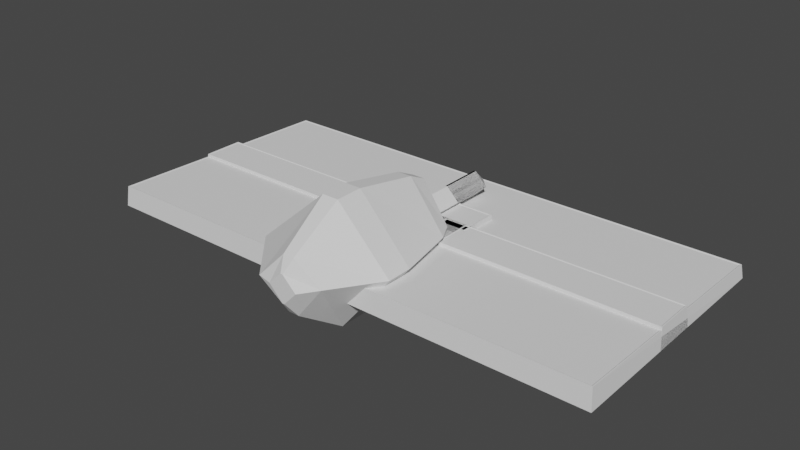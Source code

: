 # Source: keyboard-key.blend  (saved by Blender 2.93.21; exported with 4.5.12 LTS)
import bpy
from mathutils import Matrix  # noqa: F401  (used for matrix-valued properties, if any)

bpy.ops.wm.read_factory_settings(use_empty=True)
scene = bpy.context.scene
scene.name = 'Scene'

# ---- collections
col_collection = bpy.data.collections.new('Collection'); scene.collection.children.link(col_collection)

# ---- world
world_world = bpy.data.worlds.new('World'); scene.world = world_world
world_world.use_nodes = True; world_world.node_tree.nodes.clear()
_N = world_world.node_tree.nodes; _L = world_world.node_tree.links
n0 = _N.new('ShaderNodeOutputWorld'); n0.name = 'World Output'; n0.location = (300, 300)
n1 = _N.new('ShaderNodeBackground'); n1.name = 'Background'; n1.location = (10, 300)
n1.inputs[0].default_value = (0.05088, 0.05088, 0.05088, 1.0)
_L.new(n1.outputs[0], n0.inputs[0])
n0.is_active_output = True
world_world.color = (0.05088, 0.05088, 0.05088)
world_world.use_sun_shadow = False
world_world.sun_shadow_jitter_overblur = 0.0

# ---- meshes
me_cube_001 = bpy.data.meshes.new('Cube.001')
me_cube_001.from_pydata([(-0.1745, -0.1745, -0.09759), (-0.1602, -0.1602, 0.06043), (-0.1745, 0.1745, -0.09759), (-0.1602, 0.1602, 0.06043), (0.1745, -0.1745, -0.09759), (0.1602, -0.1602, 0.06043), (0.1745, 0.1745, -0.09759), (0.1602, 0.1602, 0.06043), (-0.1534, -0.1534, 0.06043), (-0.1534, 0.1534, 0.06043), (0.1534, 0.1534, 0.06043), (0.1534, -0.1534, 0.06043), (-0.1475, -0.1475, 0.05663), (-0.1475, 0.1475, 0.05663), (0.1475, 0.1475, 0.05663), (0.1475, -0.1475, 0.05663), (-0.1574, 0.1574, -0.09759), (-0.1574, -0.1574, -0.09759), (0.1574, 0.1574, -0.09759), (0.1574, -0.1574, -0.09759), (-0.1505, 0.1505, 0.01768), (-0.1505, -0.1505, 0.01768), (0.1505, 0.1505, 0.01768), (0.1505, -0.1505, 0.01768)], [], [(0, 1, 3, 2), (2, 3, 7, 6), (6, 7, 5, 4), (4, 5, 1, 0), (4, 0, 17, 19), (3, 1, 8, 9), (10, 9, 13, 14), (1, 5, 11, 8), (7, 3, 9, 10), (5, 7, 10, 11), (14, 13, 12, 15), (11, 10, 14, 15), (9, 8, 12, 13), (8, 11, 15, 12), (18, 19, 23, 22), (2, 6, 18, 16), (0, 2, 16, 17), (6, 4, 19, 18), (20, 22, 23, 21), (17, 16, 20, 21), (19, 17, 21, 23), (16, 18, 22, 20)])
_uv = me_cube_001.uv_layers.new(name='UVMap')
_uv.uv.foreach_set('vector', [0.5166, 0.3065, 0.6777, 0.3211, 0.6777, 0.6473, 0.5166, 0.6619, 0.8389, 0.3065, 1.0, 0.3211, 1.0, 0.6473, 0.8389, 0.6619, 0.6777, 0.3065, 0.8389, 0.3211, 0.8389, 0.6473, 0.6777, 0.6619, 0.3555, 0.3065, 0.5166, 0.3211, 0.5166, 0.6473, 0.3555, 0.6619, 0.3555, 1.49e-08, 0.3555, 0.3555, 0.338, 0.338, 0.338, 0.01747, 0.3263, 0.3555, 0.3263, 0.6818, 0.3193, 0.6748, 0.3193, 0.3625, 0.006974, 0.3625, 0.3193, 0.3625, 0.3133, 0.3685, 0.01298, 0.3685, 0.3263, 0.6818, 0.0, 0.6818, 0.006974, 0.6748, 0.3193, 0.6748, 2.98e-08, 0.3555, 0.3263, 0.3555, 0.3193, 0.3625, 0.006974, 0.3625, 0.0, 0.6818, 2.98e-08, 0.3555, 0.006974, 0.3625, 0.006974, 0.6748, 0.01298, 0.3685, 0.3133, 0.3685, 0.3133, 0.6688, 0.01298, 0.6688, 0.006974, 0.6748, 0.006974, 0.3625, 0.01298, 0.3685, 0.01298, 0.6688, 0.3193, 0.3625, 0.3193, 0.6748, 0.3133, 0.6688, 0.3133, 0.3685, 0.3193, 0.6748, 0.006974, 0.6748, 0.01298, 0.6688, 0.3133, 0.6688, 0.7073, 0.9825, 0.7073, 0.6619, 0.8246, 0.669, 0.8246, 0.9754, 0.0, 0.3555, 1.49e-08, 0.0, 0.01747, 0.01747, 0.01747, 0.338, 0.3555, 0.3555, 0.0, 0.3555, 0.01747, 0.338, 0.338, 0.338, 1.49e-08, 0.0, 0.3555, 1.49e-08, 0.338, 0.01747, 0.01747, 0.01747, 0.3555, 0.0, 0.6619, 2.98e-08, 0.6619, 0.3065, 0.3555, 0.3065, 0.3555, 0.9825, 0.3555, 0.6619, 0.4727, 0.669, 0.4727, 0.9754, 0.4727, 0.9825, 0.4727, 0.6619, 0.59, 0.669, 0.59, 0.9754, 0.59, 0.9825, 0.59, 0.6619, 0.7073, 0.669, 0.7073, 0.9754])
me_cube_001.use_remesh_fix_poles = True
me_cube_001.use_remesh_preserve_attributes = False
me_cube_001.update()
me_cube_004 = bpy.data.meshes.new('Cube.004')
me_cube_004.from_pydata([(-0.3745, -0.4211, -0.09759), (-0.3602, -0.4042, 0.06043), (-0.3745, 0.4211, -0.09759), (-0.3602, 0.4042, 0.06043), (0.3745, 0.4211, -0.09759), (0.3602, 0.4042, 0.06043), (-0.3534, -0.3962, 0.06043), (-0.3534, 0.3962, 0.06043), (0.3534, 0.3962, 0.06043), (-0.3475, -0.3892, 0.05663), (-0.3475, 0.3892, 0.05663), (0.3475, 0.3892, 0.05663), (-0.3574, 0.4009, -0.09759), (-0.3574, -0.4009, -0.09759), (0.3574, 0.4009, -0.09759), (-0.3505, 0.3928, 0.01768), (-0.3505, -0.3928, 0.01768), (0.3505, 0.3928, 0.01768), (0.3602, 0.09307, 0.06043), (0.3745, 0.07938, -0.09759), (0.04109, -0.4042, 0.06043), (0.05478, -0.4211, -0.09759), (0.05478, -0.4009, -0.09759), (0.04109, -0.3962, 0.06043), (0.3534, 0.09307, 0.06043), (0.04142, 0.09274, 0.05663), (0.04142, -0.3892, 0.05663), (0.3475, 0.09274, 0.05663), (0.3574, 0.07938, -0.09759), (0.3505, 0.08937, 0.01768), (0.0448, 0.08937, 0.01768), (0.0448, -0.3928, 0.01768), (0.05116, 0.07933, -0.09759)], [], [(0, 1, 3, 2), (2, 3, 5, 4), (19, 4, 5, 18), (20, 1, 0, 21), (13, 22, 21, 0), (3, 1, 6, 7), (8, 7, 10, 11), (23, 6, 1, 20), (5, 3, 7, 8), (18, 5, 8, 24), (11, 10, 25, 27), (24, 8, 11, 27), (7, 6, 9, 10), (26, 9, 6, 23), (17, 14, 28, 29), (2, 4, 14, 12), (0, 2, 12, 13), (28, 14, 4, 19), (16, 15, 30, 31), (13, 12, 15, 16), (22, 13, 16, 31), (12, 14, 17, 15), (19, 18, 27, 29, 28), (23, 20, 26), (29, 27, 25, 30), (27, 18, 24), (26, 20, 21, 22, 31), (31, 30, 25, 26), (25, 10, 9, 26), (30, 15, 17, 29), (30, 31, 22, 32), (30, 32, 28, 29)])
_uv = me_cube_004.uv_layers.new(name='UVMap')
_uv.uv.foreach_set('vector', [0.8767, 0.0, 0.9711, 0.01005, 0.9711, 0.4923, 0.8767, 0.5024, 1.49e-08, 0.5024, 0.09444, 0.5109, 0.09444, 0.9407, 0.0, 0.9493, 0.4205, 0.7585, 0.4205, 0.9624, 0.3259, 0.9523, 0.3259, 0.7667, 0.4206, 0.5106, 0.4206, 0.75, 0.3259, 0.7585, 0.3259, 0.5024, 0.01024, 0.4904, 0.2561, 0.4904, 0.2561, 0.5024, 0.0, 0.5024, 0.8767, 2.98e-08, 0.8767, 0.4823, 0.8726, 0.4775, 0.8726, 0.0048, 0.451, 0.0048, 0.8726, 0.0048, 0.8691, 0.008935, 0.4545, 0.008935, 0.6373, 0.4775, 0.8726, 0.4775, 0.8767, 0.4823, 0.6373, 0.4823, 0.4469, 0.0, 0.8767, 2.98e-08, 0.8726, 0.0048, 0.451, 0.0048, 0.4469, 0.1856, 0.4469, 0.0, 0.451, 0.0048, 0.451, 0.1856, 0.4545, 0.008935, 0.8691, 0.008935, 0.6371, 0.1858, 0.4545, 0.1858, 0.451, 0.1856, 0.451, 0.0048, 0.4545, 0.008935, 0.4545, 0.1858, 0.8726, 0.0048, 0.8726, 0.4775, 0.8691, 0.4734, 0.8691, 0.008935, 0.6371, 0.4734, 0.8691, 0.4734, 0.8726, 0.4775, 0.6373, 0.4775, 0.2999, 0.9952, 0.2312, 1.0, 0.2312, 0.8082, 0.2999, 0.8141, 2.98e-08, 0.0, 0.4469, 2.98e-08, 0.4367, 0.01203, 0.01024, 0.01203, 0.0, 0.5024, 2.98e-08, 0.0, 0.01024, 0.01203, 0.01024, 0.4904, 0.4367, 0.2038, 0.4367, 0.01203, 0.4469, 2.98e-08, 0.4469, 0.2038, 0.4469, 0.951, 0.4469, 0.4823, 0.6827, 0.6633, 0.6827, 0.951, 0.09444, 0.9807, 0.09444, 0.5024, 0.1628, 0.5072, 0.1628, 0.9759, 0.8767, 0.9459, 0.8767, 0.7, 0.9454, 0.7041, 0.9454, 0.9399, 0.2312, 0.5024, 0.2312, 0.9288, 0.1628, 0.9247, 0.1628, 0.5065, 0.8767, 0.5024, 0.9714, 0.5098, 0.9692, 0.5174, 0.9459, 0.5159, 0.8768, 0.5126, 0.3259, 0.7941, 0.3258, 0.7989, 0.3236, 0.7899, 0.9459, 0.5159, 0.9692, 0.5174, 0.9714, 0.7, 0.9481, 0.6983, 0.9692, 0.5174, 0.9714, 0.5098, 0.9714, 0.5139, 0.3236, 0.7899, 0.3258, 0.7989, 0.2312, 0.8082, 0.2313, 0.7962, 0.3003, 0.7919, 0.3003, 0.7919, 0.3025, 0.5042, 0.3259, 0.5024, 0.3236, 0.7899, 0.6371, 0.1858, 0.8691, 0.008935, 0.8691, 0.4734, 0.6371, 0.4734, 0.6827, 0.6633, 0.4469, 0.4823, 0.8651, 0.4823, 0.8651, 0.6633, 0.3025, 0.5042, 0.3003, 0.7919, 0.2313, 0.7962, 0.2336, 0.5097, 0.9481, 0.6983, 0.879, 0.6953, 0.8768, 0.5126, 0.9459, 0.5159])
me_cube_004.use_remesh_fix_poles = True
me_cube_004.use_remesh_preserve_attributes = False
me_cube_004.update()
me_cube_006 = bpy.data.meshes.new('Cube.006')
me_cube_006.from_pydata([(-0.3375, -0.1745, -0.09759), (-0.3232, -0.1602, 0.06043), (-0.3375, 0.1745, -0.09759), (-0.3232, 0.1602, 0.06043), (0.3375, -0.1745, -0.09759), (0.3232, -0.1602, 0.06043), (0.3375, 0.1745, -0.09759), (0.3232, 0.1602, 0.06043), (-0.3164, -0.1534, 0.06043), (-0.3164, 0.1534, 0.06043), (0.3164, 0.1534, 0.06043), (0.3164, -0.1534, 0.06043), (-0.3105, -0.1475, 0.05663), (-0.3105, 0.1475, 0.05663), (0.3105, 0.1475, 0.05663), (0.3105, -0.1475, 0.05663), (-0.3204, 0.1574, -0.09759), (-0.3204, -0.1574, -0.09759), (0.3204, 0.1574, -0.09759), (0.3204, -0.1574, -0.09759), (-0.3135, 0.1505, 0.01768), (-0.3135, -0.1505, 0.01768), (0.3135, 0.1505, 0.01768), (0.3135, -0.1505, 0.01768)], [], [(0, 1, 3, 2), (2, 3, 7, 6), (6, 7, 5, 4), (4, 5, 1, 0), (4, 0, 17, 19), (3, 1, 8, 9), (10, 9, 13, 14), (1, 5, 11, 8), (7, 3, 9, 10), (5, 7, 10, 11), (14, 13, 12, 15), (11, 10, 14, 15), (9, 8, 12, 13), (8, 11, 15, 12), (18, 19, 23, 22), (2, 6, 18, 16), (0, 2, 16, 17), (6, 4, 19, 18), (20, 22, 23, 21), (17, 16, 20, 21), (19, 17, 21, 23), (16, 18, 22, 20)])
_uv = me_cube_006.uv_layers.new(name='UVMap')
_uv.uv.foreach_set('vector', [0.2713, 0.5061, 0.3942, 0.5172, 0.3942, 0.7662, 0.2713, 0.7773, 0.877, 0.0, 1.0, 0.01114, 1.0, 0.5172, 0.877, 0.5283, 0.3942, 0.5061, 0.5172, 0.5172, 0.5172, 0.7662, 0.3942, 0.7773, 0.7541, 0.0, 0.877, 0.01114, 0.877, 0.5172, 0.7541, 0.5283, 0.2713, 0.0, 0.2713, 0.5283, 0.2579, 0.515, 0.2579, 0.01333, 0.5202, 0.5061, 0.2713, 0.5061, 0.2766, 0.5007, 0.5149, 0.5007, 0.5149, 0.005321, 0.5149, 0.5007, 0.5103, 0.4962, 0.5103, 0.009905, 0.2713, 0.5061, 0.2713, 0.0, 0.2766, 0.005321, 0.2766, 0.5007, 0.5202, 0.0, 0.5202, 0.5061, 0.5149, 0.5007, 0.5149, 0.005321, 0.2713, 0.0, 0.5202, 0.0, 0.5149, 0.005321, 0.2766, 0.005321, 0.5103, 0.009905, 0.5103, 0.4962, 0.2812, 0.4962, 0.2812, 0.009905, 0.2766, 0.005321, 0.5149, 0.005321, 0.5103, 0.009905, 0.2812, 0.009905, 0.5149, 0.5007, 0.2766, 0.5007, 0.2812, 0.4962, 0.5103, 0.4962, 0.2766, 0.5007, 0.2766, 0.005321, 0.2812, 0.009905, 0.2812, 0.4962, 0.179, 0.5283, 0.179, 0.7729, 0.08948, 0.7676, 0.08948, 0.5337, 0.0, 0.5283, 2.98e-08, 0.0, 0.01333, 0.01333, 0.01333, 0.515, 0.2713, 0.5283, 0.0, 0.5283, 0.01333, 0.515, 0.2579, 0.515, 2.98e-08, 0.0, 0.2713, 0.0, 0.2579, 0.01333, 0.01333, 0.01333, 0.7541, 0.0, 0.7541, 0.4909, 0.5202, 0.4909, 0.5202, 0.0, 0.0, 0.7729, 1.49e-08, 0.5283, 0.08948, 0.5337, 0.08948, 0.7676, 0.5202, 0.9926, 0.5202, 0.4909, 0.6097, 0.4963, 0.6097, 0.9872, 0.6097, 0.9926, 0.6097, 0.4909, 0.6992, 0.4963, 0.6992, 0.9872])
me_cube_006.use_remesh_fix_poles = True
me_cube_006.use_remesh_preserve_attributes = False
me_cube_006.update()
me_cube_007 = bpy.data.meshes.new('Cube.007')
me_cube_007.from_pydata([(-0.1675, -0.1745, -0.09759), (-0.1532, -0.1602, 0.06043), (-0.1675, 0.1745, -0.09759), (-0.1532, 0.1602, 0.06043), (0.1675, -0.1745, -0.09759), (0.1532, -0.1602, 0.06043), (0.1675, 0.1745, -0.09759), (0.1532, 0.1602, 0.06043), (-0.1464, -0.1534, 0.06043), (-0.1464, 0.1534, 0.06043), (0.1464, 0.1534, 0.06043), (0.1464, -0.1534, 0.06043), (-0.1405, -0.1475, 0.05663), (-0.1405, 0.1475, 0.05663), (0.1405, 0.1475, 0.05663), (0.1405, -0.1475, 0.05663), (-0.1504, 0.1574, -0.09759), (-0.1504, -0.1574, -0.09759), (0.1504, 0.1574, -0.09759), (0.1504, -0.1574, -0.09759), (-0.1435, 0.1505, 0.01768), (-0.1435, -0.1505, 0.01768), (0.1435, 0.1505, 0.01768), (0.1435, -0.1505, 0.01768)], [], [(0, 1, 3, 2), (2, 3, 7, 6), (6, 7, 5, 4), (4, 5, 1, 0), (4, 0, 17, 19), (3, 1, 8, 9), (10, 9, 13, 14), (1, 5, 11, 8), (7, 3, 9, 10), (5, 7, 10, 11), (14, 13, 12, 15), (11, 10, 14, 15), (9, 8, 12, 13), (8, 11, 15, 12), (18, 19, 23, 22), (2, 6, 18, 16), (0, 2, 16, 17), (6, 4, 19, 18), (20, 22, 23, 21), (17, 16, 20, 21), (19, 17, 21, 23), (16, 18, 22, 20)])
_uv = me_cube_007.uv_layers.new(name='UVMap')
_uv.uv.foreach_set('vector', [1.626e-08, 0.372, 0.1686, 0.3872, 0.1686, 0.7287, 0.0, 0.7439, 0.6628, 0.3414, 0.8314, 0.3567, 0.8314, 0.6832, 0.6628, 0.6985, 0.1686, 0.372, 0.3372, 0.3872, 0.3372, 0.7287, 0.1686, 0.7439, 0.8314, 0.3414, 1.0, 0.3567, 1.0, 0.6832, 0.8314, 0.6985, 0.0, 2.98e-08, 0.357, 0.0, 0.3388, 0.01828, 0.01828, 0.01828, 0.6835, 2.98e-08, 0.6835, 0.3414, 0.6762, 0.3341, 0.6762, 0.007297, 0.3643, 0.007297, 0.6762, 0.007297, 0.67, 0.01358, 0.3706, 0.01358, 0.6835, 0.3414, 0.357, 0.3414, 0.3643, 0.3341, 0.6762, 0.3341, 0.357, 0.0, 0.6835, 2.98e-08, 0.6762, 0.007297, 0.3643, 0.007297, 0.357, 0.3414, 0.357, 0.0, 0.3643, 0.007297, 0.3643, 0.3341, 0.3706, 0.01358, 0.67, 0.01358, 0.67, 0.3278, 0.3706, 0.3278, 0.3643, 0.3341, 0.3643, 0.007297, 0.3706, 0.01358, 0.3706, 0.3278, 0.6762, 0.007297, 0.6762, 0.3341, 0.67, 0.3278, 0.67, 0.01358, 0.6762, 0.3341, 0.3643, 0.3341, 0.3706, 0.3278, 0.67, 0.3278, 0.929, 0.0, 0.929, 0.3354, 0.8063, 0.328, 0.8063, 0.007367, 0.357, 0.372, 0.0, 0.372, 0.01828, 0.3537, 0.3388, 0.3537, 0.357, 0.0, 0.357, 0.372, 0.3388, 0.3537, 0.3388, 0.01828, 0.0, 0.372, 0.0, 2.98e-08, 0.01828, 0.01828, 0.01828, 0.3537, 0.357, 0.3414, 0.6628, 0.3414, 0.6628, 0.6621, 0.357, 0.6621, 0.6835, 0.3354, 0.6835, 0.0, 0.8063, 0.007367, 0.8063, 0.328, 0.357, 0.9826, 0.357, 0.6621, 0.4798, 0.6695, 0.4798, 0.9752, 0.4798, 0.9826, 0.4798, 0.6621, 0.6025, 0.6695, 0.6025, 0.9752])
me_cube_007.use_remesh_fix_poles = True
me_cube_007.use_remesh_preserve_attributes = False
me_cube_007.update()
me_cube_002 = bpy.data.meshes.new('Cube.002')
me_cube_002.from_pydata([(-2.017, -0.1745, -0.09759), (-2.003, -0.1602, 0.06043), (-2.017, 0.1745, -0.09759), (-2.003, 0.1602, 0.06043), (2.017, -0.1745, -0.09759), (2.003, -0.1602, 0.06043), (2.017, 0.1745, -0.09759), (2.003, 0.1602, 0.06043), (-1.996, -0.1534, 0.06043), (-1.996, 0.1534, 0.06043), (1.996, 0.1534, 0.06043), (1.996, -0.1534, 0.06043), (-1.99, -0.1475, 0.05663), (-1.99, 0.1475, 0.05663), (1.99, 0.1475, 0.05663), (1.99, -0.1475, 0.05663), (-2.0, 0.1574, -0.09759), (-2.0, -0.1574, -0.09759), (2.0, 0.1574, -0.09759), (2.0, -0.1574, -0.09759), (-1.993, 0.1505, 0.01768), (-1.993, -0.1505, 0.01768), (1.993, 0.1505, 0.01768), (1.993, -0.1505, 0.01768)], [], [(0, 1, 3, 2), (2, 3, 7, 6), (6, 7, 5, 4), (4, 5, 1, 0), (4, 0, 17, 19), (3, 1, 8, 9), (10, 9, 13, 14), (1, 5, 11, 8), (7, 3, 9, 10), (5, 7, 10, 11), (14, 13, 12, 15), (11, 10, 14, 15), (9, 8, 12, 13), (8, 11, 15, 12), (18, 19, 23, 22), (2, 6, 18, 16), (0, 2, 16, 17), (6, 4, 19, 18), (20, 22, 23, 21), (17, 16, 20, 21), (19, 17, 21, 23), (16, 18, 22, 20)])
_uv = me_cube_002.uv_layers.new(name='UVMap')
_uv.uv.foreach_set('vector', [0.5969, 0.0, 0.6591, 0.005638, 0.6591, 0.1317, 0.5969, 0.1373, 0.444, 0.0, 0.5063, 0.005638, 0.5063, 0.9944, 0.444, 1.0, 0.5969, 0.1373, 0.6591, 0.143, 0.6591, 0.269, 0.5969, 0.2747, 0.3818, 0.0, 0.444, 0.005638, 0.444, 0.9944, 0.3818, 1.0, 0.1373, 0.0, 0.1373, 1.0, 0.1306, 0.9933, 0.1306, 0.006749, 0.2634, 0.9887, 0.1373, 0.9887, 0.14, 0.986, 0.2607, 0.986, 0.2607, 0.002694, 0.2607, 0.986, 0.2584, 0.9837, 0.2584, 0.005015, 0.1373, 0.9887, 0.1373, 0.0, 0.14, 0.002694, 0.14, 0.986, 0.2634, 0.0, 0.2634, 0.9887, 0.2607, 0.986, 0.2607, 0.002694, 0.1373, 0.0, 0.2634, 0.0, 0.2607, 0.002694, 0.14, 0.002694, 0.2584, 0.005015, 0.2584, 0.9837, 0.1423, 0.9837, 0.1423, 0.005015, 0.14, 0.002694, 0.2607, 0.002694, 0.2584, 0.005015, 0.1423, 0.005015, 0.2607, 0.986, 0.14, 0.986, 0.1423, 0.9837, 0.2584, 0.9837, 0.14, 0.986, 0.14, 0.002694, 0.1423, 0.005015, 0.1423, 0.9837, 0.6422, 0.3985, 0.6422, 0.5223, 0.5969, 0.5196, 0.5969, 0.4012, 0.0, 1.0, 4.47e-08, 0.0, 0.006749, 0.006749, 0.006749, 0.9933, 0.1373, 1.0, 0.0, 1.0, 0.006749, 0.9933, 0.1306, 0.9933, 4.47e-08, 0.0, 0.1373, 0.0, 0.1306, 0.006749, 0.006749, 0.006749, 0.3818, 0.0, 0.3818, 0.9811, 0.2634, 0.9811, 0.2634, 0.0, 0.5969, 0.3985, 0.5969, 0.2747, 0.6422, 0.2774, 0.6422, 0.3958, 0.5516, 0.9865, 0.5516, 0.0, 0.5969, 0.00272, 0.5969, 0.9838, 0.5063, 0.9865, 0.5063, 0.0, 0.5516, 0.00272, 0.5516, 0.9838])
me_cube_002.use_remesh_fix_poles = True
me_cube_002.use_remesh_preserve_attributes = False
me_cube_002.update()
me_cube = bpy.data.meshes.new('Cube')
me_cube.from_pydata([(-0.01277, -0.4943, -0.3613), (-0.007942, -0.6816, -0.3675), (-0.1719, -0.6321, -0.2817), (-0.01277, -0.77, -0.2021), (-0.007942, 0.6857, 0.0), (-0.107, 0.6857, 0.09902), (-0.007942, 0.7848, 0.09902), (-0.007942, 0.6857, 0.198), (0.01277, -0.4943, -0.3613), (0.1719, -0.6321, -0.2817), (0.007942, -0.6816, -0.3675), (0.01277, -0.77, -0.2021), (0.007942, 0.6857, 0.0), (0.007942, 0.7848, 0.09902), (0.107, 0.6857, 0.09902), (0.007942, 0.6857, 0.198), (-0.007942, 0.3429, 0.0), (-0.007942, 0.0, 0.0), (-0.007942, -0.3421, -0.003703), (-0.107, -0.4279, 0.09995), (-0.107, 0.0, 0.09902), (-0.107, 0.3429, 0.09902), (-0.007942, -0.4938, 0.1968), (-0.007942, 0.0, 0.198), (-0.007942, 0.3429, 0.198), (0.007942, -0.3421, -0.003703), (0.007942, 0.0, 0.0), (0.007942, 0.3429, 0.0), (0.107, 0.3429, 0.09902), (0.107, 0.0, 0.09902), (0.107, -0.4279, 0.09995), (0.007942, 0.3429, 0.198), (0.007942, 0.0, 0.198), (0.007942, -0.4938, 0.1968)], [], [(33, 22, 3, 11), (0, 1, 2), (1, 3, 2), (4, 5, 6), (7, 6, 5), (8, 9, 10), (11, 10, 9), (12, 13, 14), (15, 14, 13), (18, 0, 2, 19), (24, 7, 5, 21), (12, 4, 6, 13), (7, 15, 13, 6), (27, 12, 14, 28), (33, 11, 9, 30), (0, 8, 10, 1), (11, 3, 1, 10), (18, 25, 8, 0), (4, 12, 27, 16), (16, 27, 26, 17), (17, 26, 25, 18), (15, 31, 28, 14), (31, 32, 29, 28), (32, 33, 30, 29), (8, 25, 30, 9), (25, 26, 29, 30), (26, 27, 28, 29), (3, 22, 19, 2), (22, 23, 20, 19), (23, 24, 21, 20), (4, 16, 21, 5), (16, 17, 20, 21), (17, 18, 19, 20), (15, 7, 24, 31), (31, 24, 23, 32), (32, 23, 22, 33)])
_uv = me_cube.uv_layers.new(name='UVMap')
_uv.uv.foreach_set('vector', [0.0, 0.508, 0.005292, 0.5053, 0.1316, 0.7354, 0.1231, 0.7398, 0.8849, 0.6597, 0.8669, 0.7369, 0.781, 0.7228, 0.2716, 0.7913, 0.347, 0.8592, 0.2352, 0.877, 0.8849, 0.06995, 0.8111, 0.05947, 0.858, 0.0, 0.9509, 0.07532, 0.9426, 0.0, 1.0, 0.03182, 0.6701, 0.07713, 0.5658, 0.01463, 0.6516, 0.0, 0.356, 0.8487, 0.2772, 0.7848, 0.356, 0.7354, 0.6735, 0.6668, 0.647, 0.7369, 0.5997, 0.6777, 0.9423, 0.07625, 0.8849, 0.04443, 0.9341, 0.0009366, 0.765, 0.4898, 0.8849, 0.6597, 0.781, 0.7228, 0.6792, 0.5129, 0.1164, 0.1468, 0.1622, 0.0, 0.2352, 0.01095, 0.1895, 0.1577, 0.6735, 0.6668, 0.6792, 0.6699, 0.6526, 0.74, 0.647, 0.7369, 0.9509, 0.07532, 0.9423, 0.07625, 0.9341, 0.0009366, 0.9426, 0.0, 0.6322, 0.5274, 0.6735, 0.6668, 0.5997, 0.6777, 0.5584, 0.5383, 0.2352, 0.2302, 0.3615, 0.0, 0.4652, 0.0639, 0.3162, 0.248, 0.2352, 0.7637, 0.2442, 0.7532, 0.2772, 0.7848, 0.2716, 0.7913, 0.356, 0.8487, 0.347, 0.8592, 0.2716, 0.7913, 0.2772, 0.7848, 0.5568, 0.2508, 0.5511, 0.2477, 0.6701, 0.07713, 0.6792, 0.08201, 0.8849, 0.5244, 0.8935, 0.5244, 0.8935, 0.6132, 0.8849, 0.6132, 0.8849, 0.6132, 0.8935, 0.6132, 0.8935, 0.702, 0.8849, 0.702, 0.8849, 0.702, 0.8935, 0.702, 0.8935, 0.7888, 0.8849, 0.7888, 0.3921, 0.7354, 0.3464, 0.5887, 0.4194, 0.5777, 0.4652, 0.7245, 0.3464, 0.5887, 0.3006, 0.4419, 0.3737, 0.4309, 0.4194, 0.5777, 0.3006, 0.4419, 0.2352, 0.2302, 0.3162, 0.248, 0.3737, 0.4309, 0.6701, 0.07713, 0.5511, 0.2477, 0.4652, 0.2251, 0.5658, 0.01463, 0.5511, 0.2477, 0.5909, 0.3879, 0.5171, 0.3988, 0.4652, 0.2251, 0.5909, 0.3879, 0.6322, 0.5274, 0.5584, 0.5383, 0.5171, 0.3988, 0.1316, 0.7354, 0.005292, 0.5053, 0.0863, 0.4874, 0.2352, 0.6715, 0.005292, 0.5053, 0.07067, 0.2936, 0.1438, 0.3045, 0.0863, 0.4874, 0.07067, 0.2936, 0.1164, 0.1468, 0.1895, 0.1577, 0.1438, 0.3045, 0.8849, 0.06995, 0.8444, 0.2096, 0.7706, 0.1992, 0.8111, 0.05947, 0.8444, 0.2096, 0.8039, 0.3493, 0.7301, 0.3388, 0.7706, 0.1992, 0.8039, 0.3493, 0.765, 0.4898, 0.6792, 0.5129, 0.7301, 0.3388, 0.9423, 0.07625, 0.9509, 0.07532, 0.9652, 0.2057, 0.9566, 0.2066, 0.9566, 0.2066, 0.9652, 0.2057, 0.9795, 0.3361, 0.9709, 0.337, 0.9709, 0.337, 0.9795, 0.3361, 1.0, 0.5234, 0.9915, 0.5244])
me_cube.use_remesh_fix_poles = True
me_cube.use_remesh_preserve_attributes = False
me_cube.update()
me_cube_003 = bpy.data.meshes.new('Cube.003')
me_cube_003.from_pydata([(-0.007942, 0.6857, 0.0), (-0.107, 0.6857, 0.09902), (-0.007942, 0.7848, 0.09902), (-0.007942, 0.6857, 0.198), (0.007942, 0.6857, 0.0), (0.007942, 0.7848, 0.09902), (0.107, 0.6857, 0.09902), (0.007942, 0.6857, 0.198), (-0.007942, 0.3429, 0.0), (-0.005709, 0.05525, 0.02784), (-0.0489, 0.01554, -0.2048), (-0.338, 0.1538, 0.1076), (-0.07689, 0.05525, 0.09902), (-0.107, 0.3429, 0.09902), (-0.04995, 0.02204, 0.3864), (-0.005709, 0.05525, 0.1702), (-0.007942, 0.3429, 0.198), (0.0489, 0.01554, -0.2048), (0.005709, 0.05525, 0.02784), (0.007942, 0.3429, 0.0), (0.107, 0.3429, 0.09902), (0.07689, 0.05525, 0.09902), (0.2914, -0.02109, 0.1073), (0.007942, 0.3429, 0.198), (0.005709, 0.05525, 0.1702), (0.04995, 0.02204, 0.3864), (-0.05474, -0.1328, -0.2807), (-0.4348, -0.02933, 0.1081), (-0.05592, -0.1308, 0.4596), (0.05474, -0.1328, -0.2807), (0.3658, -0.1619, 0.1077), (0.05592, -0.1308, 0.4596), (-0.0627, -0.6422, -0.3823), (-0.5667, -0.6568, 0.1109), (-0.06405, -0.6529, 0.5611), (0.0627, -0.6422, -0.3823), (0.4671, -0.6441, 0.1098), (0.06405, -0.6529, 0.5611), (-0.0627, -0.8508, -0.3841), (-0.5667, -0.9134, 0.1087), (-0.06405, -0.8659, 0.5593), (0.0627, -0.8508, -0.3841), (0.4671, -0.8413, 0.1081), (0.06405, -0.8659, 0.5593), (-0.04248, -1.232, -0.1304), (-0.2317, -1.294, 0.09605), (-0.04339, -1.254, 0.2968), (0.04248, -1.232, -0.1304), (0.2097, -1.191, 0.09841), (0.04339, -1.254, 0.2968), (-0.00849, -1.319, -0.01657), (-0.1143, -1.32, 0.09424), (-0.00849, -1.321, 0.1978), (0.00849, -1.319, -0.01657), (0.1143, -1.32, 0.09424), (0.00849, -1.321, 0.1978)], [], [(0, 1, 2), (3, 2, 1), (4, 5, 6), (7, 6, 5), (16, 3, 1, 13), (4, 0, 2, 5), (3, 7, 5, 2), (19, 4, 6, 20), (0, 4, 19, 8), (8, 19, 18, 9), (9, 18, 17, 10), (7, 23, 20, 6), (23, 24, 21, 20), (24, 25, 22, 21), (17, 18, 21, 22), (18, 19, 20, 21), (14, 15, 12, 11), (15, 16, 13, 12), (0, 8, 13, 1), (8, 9, 12, 13), (9, 10, 11, 12), (7, 3, 16, 23), (23, 16, 15, 24), (24, 15, 14, 25), (10, 17, 29, 26), (17, 22, 30, 29), (25, 14, 28, 31), (29, 30, 36, 35), (27, 26, 32, 33), (30, 31, 37, 36), (14, 11, 27, 28), (22, 25, 31, 30), (11, 10, 26, 27), (36, 37, 43, 42), (34, 33, 39, 40), (37, 34, 40, 43), (26, 29, 35, 32), (31, 28, 34, 37), (28, 27, 33, 34), (38, 41, 47, 44), (41, 42, 48, 47), (39, 38, 44, 45), (33, 32, 38, 39), (35, 36, 42, 41), (32, 35, 41, 38), (48, 49, 55, 54), (46, 45, 51, 52), (49, 46, 52, 55), (43, 40, 46, 49), (40, 39, 45, 46), (42, 43, 49, 48), (55, 51, 50, 54), (50, 53, 54), (51, 55, 52), (45, 44, 50, 51), (47, 48, 54, 53), (44, 47, 53, 50)])
_uv = me_cube_003.uv_layers.new(name='UVMap')
_uv.uv.foreach_set('vector', [0.6848, 0.0866, 0.596, 0.07595, 0.6502, 0.00363, 0.1545, 0.04757, 0.2122, 0.0, 0.2432, 0.06478, 0.4532, 0.8996, 0.4224, 0.968, 0.3643, 0.9146, 0.8493, 0.6977, 0.9368, 0.6746, 0.913, 0.7619, 0.1115, 0.2629, 0.1545, 0.04757, 0.2432, 0.06478, 0.2002, 0.2801, 0.6915, 0.08297, 0.6848, 0.0866, 0.6502, 0.00363, 0.6569, 0.0, 0.8434, 0.7036, 0.8493, 0.6977, 0.913, 0.7619, 0.907, 0.7678, 0.4161, 0.6815, 0.4532, 0.8996, 0.3643, 0.9146, 0.3271, 0.6964, 0.4608, 0.8981, 0.4532, 0.8996, 0.4161, 0.6815, 0.4237, 0.68, 0.4237, 0.68, 0.4161, 0.6815, 0.3789, 0.4633, 0.3865, 0.4618, 0.3865, 0.4618, 0.3789, 0.4633, 0.3434, 0.2455, 0.351, 0.244, 0.8493, 0.6977, 0.8033, 0.5229, 0.8907, 0.4998, 0.9368, 0.6746, 0.8033, 0.5229, 0.7572, 0.348, 0.8447, 0.325, 0.8907, 0.4998, 0.7572, 0.348, 0.6915, 0.09645, 0.7867, 0.1067, 0.8447, 0.325, 0.3434, 0.2455, 0.3789, 0.4633, 0.29, 0.4783, 0.2432, 0.2061, 0.3789, 0.4633, 0.4161, 0.6815, 0.3271, 0.6964, 0.29, 0.4783, 0.006977, 0.7886, 0.06843, 0.4783, 0.1571, 0.4955, 0.103, 0.7641, 0.06843, 0.4783, 0.1115, 0.2629, 0.2002, 0.2801, 0.1571, 0.4955, 0.6848, 0.0866, 0.6433, 0.2587, 0.5545, 0.248, 0.596, 0.07595, 0.6433, 0.2587, 0.6018, 0.4307, 0.5131, 0.42, 0.5545, 0.248, 0.6018, 0.4307, 0.5621, 0.6036, 0.4608, 0.6345, 0.5131, 0.42, 0.1475, 0.04716, 0.1545, 0.04757, 0.1115, 0.2629, 0.1045, 0.2625, 0.1045, 0.2625, 0.1115, 0.2629, 0.06843, 0.4783, 0.06145, 0.4779, 0.06145, 0.4779, 0.06843, 0.4783, 0.006977, 0.7886, 0.0, 0.7882, 0.351, 0.244, 0.3434, 0.2455, 0.3434, 0.2455, 0.351, 0.244, 0.3434, 0.2455, 0.2432, 0.2061, 0.2432, 0.2061, 0.3434, 0.2455, 0.0, 0.7882, 0.006977, 0.7886, 0.006977, 0.7886, 0.0, 0.7882, 0.3434, 0.2455, 0.2432, 0.2061, 0.2432, 0.2061, 0.3434, 0.2455, 0.4608, 0.6345, 0.5621, 0.6036, 0.5621, 0.6036, 0.4608, 0.6345, 0.7867, 0.1067, 0.6915, 0.09645, 0.6915, 0.09645, 0.7867, 0.1067, 0.006977, 0.7886, 0.103, 0.7641, 0.103, 0.7641, 0.006977, 0.7886, 0.7867, 0.1067, 0.6915, 0.09645, 0.6915, 0.09645, 0.7867, 0.1067, 0.4608, 0.6345, 0.5621, 0.6036, 0.5621, 0.6036, 0.4608, 0.6345, 0.7867, 0.1067, 0.6915, 0.09645, 0.6915, 0.09645, 0.7867, 0.1067, 0.006977, 0.7886, 0.103, 0.7641, 0.103, 0.7641, 0.006977, 0.7886, 0.0, 0.7882, 0.006977, 0.7886, 0.006977, 0.7886, 0.0, 0.7882, 0.351, 0.244, 0.3434, 0.2455, 0.3434, 0.2455, 0.351, 0.244, 0.0, 0.7882, 0.006977, 0.7886, 0.006977, 0.7886, 0.0, 0.7882, 0.006977, 0.7886, 0.103, 0.7641, 0.103, 0.7641, 0.006977, 0.7886, 0.351, 0.244, 0.3434, 0.2455, 0.3434, 0.2455, 0.351, 0.244, 0.3434, 0.2455, 0.2432, 0.2061, 0.2432, 0.2061, 0.3434, 0.2455, 0.4608, 0.6345, 0.5621, 0.6036, 0.5621, 0.6036, 0.4608, 0.6345, 0.4608, 0.6345, 0.5621, 0.6036, 0.5621, 0.6036, 0.4608, 0.6345, 0.3434, 0.2455, 0.2432, 0.2061, 0.2432, 0.2061, 0.3434, 0.2455, 0.351, 0.244, 0.3434, 0.2455, 0.3434, 0.2455, 0.351, 0.244, 0.7867, 0.1067, 0.6915, 0.09645, 0.6915, 0.09645, 0.7867, 0.1067, 0.006977, 0.7886, 0.103, 0.7641, 0.103, 0.7641, 0.006977, 0.7886, 0.0, 0.7882, 0.006977, 0.7886, 0.006977, 0.7886, 0.0, 0.7882, 0.0, 0.7882, 0.006977, 0.7886, 0.006977, 0.7886, 0.0, 0.7882, 0.006977, 0.7886, 0.103, 0.7641, 0.103, 0.7641, 0.006977, 0.7886, 0.7867, 0.1067, 0.6915, 0.09645, 0.6915, 0.09645, 0.7867, 0.1067, 0.6915, 0.09645, 0.4608, 0.6345, 0.5621, 0.6036, 0.7867, 0.1067, 0.5621, 0.6036, 0.3434, 0.2455, 0.7867, 0.1067, 0.4608, 0.6345, 0.6915, 0.09645, 0.006977, 0.7886, 0.4608, 0.6345, 0.5621, 0.6036, 0.5621, 0.6036, 0.4608, 0.6345, 0.3434, 0.2455, 0.2432, 0.2061, 0.2432, 0.2061, 0.3434, 0.2455, 0.351, 0.244, 0.3434, 0.2455, 0.3434, 0.2455, 0.351, 0.244])
me_cube_003.use_remesh_fix_poles = True
me_cube_003.use_remesh_preserve_attributes = False
me_cube_003.update()
me_cube_005 = bpy.data.meshes.new('Cube.005')
me_cube_005.from_pydata([(-2.017, -0.9632, -0.09759), (-2.003, -0.9489, 0.06043), (-2.017, 0.9632, -0.09759), (-2.003, 0.9489, 0.008129), (2.017, -0.9632, -0.09759), (2.003, -0.9489, 0.06043), (2.017, 0.9632, -0.09759), (2.003, 0.9489, 0.008129), (-1.996, -0.942, 0.06043), (-1.996, 0.942, 0.008129), (1.996, 0.942, 0.008129), (1.996, -0.942, 0.06043), (-1.99, -0.9361, 0.05663), (-1.99, 0.9361, 0.00432), (1.99, 0.9361, 0.00432), (1.99, -0.9361, 0.05663), (-2.0, 0.946, -0.09759), (-2.0, -0.946, -0.09759), (2.0, 0.946, -0.09759), (2.0, -0.946, -0.09759), (-1.993, 0.9391, -0.03462), (-1.993, -0.9391, 0.01768), (1.993, 0.9391, -0.03462), (1.993, -0.9391, 0.01768)], [], [(0, 1, 3, 2), (2, 3, 7, 6), (6, 7, 5, 4), (4, 5, 1, 0), (4, 0, 17, 19), (3, 1, 8, 9), (10, 9, 13, 14), (1, 5, 11, 8), (7, 3, 9, 10), (5, 7, 10, 11), (14, 13, 12, 15), (11, 10, 14, 15), (9, 8, 12, 13), (8, 11, 15, 12), (18, 19, 23, 22), (2, 6, 18, 16), (0, 2, 16, 17), (6, 4, 19, 18), (20, 22, 23, 21), (17, 16, 20, 21), (19, 17, 21, 23), (16, 18, 22, 20)])
_uv = me_cube_005.uv_layers.new(name='UVMap')
_uv.uv.foreach_set('vector', [0.6481, 0.9622, 0.6224, 0.9599, 0.6309, 0.651, 0.6481, 0.6487, 0.9725, 0.0, 0.9897, 0.002332, 0.9897, 0.6542, 0.9725, 0.6565, 0.6739, 0.9622, 0.6566, 0.9599, 0.6481, 0.651, 0.6739, 0.6487, 0.9281, 0.0, 0.9538, 0.002332, 0.9538, 0.6542, 0.9281, 0.6565, 0.0, 0.6565, 0.0, 0.0, 0.002792, 0.002792, 0.002792, 0.6538, 0.3135, 0.0, 0.6224, 0.0, 0.6213, 0.001114, 0.3146, 0.001114, 0.3146, 0.6508, 0.3146, 0.001114, 0.3155, 0.002074, 0.3155, 0.6498, 0.6224, 0.0, 0.6224, 0.6519, 0.6213, 0.6508, 0.6213, 0.001114, 0.3135, 0.6519, 0.3135, 0.0, 0.3146, 0.001114, 0.3146, 0.6508, 0.6224, 0.6519, 0.3135, 0.6519, 0.3146, 0.6508, 0.6213, 0.6508, 0.3155, 0.6498, 0.3155, 0.002074, 0.6203, 0.002074, 0.6203, 0.6498, 0.6213, 0.6508, 0.3146, 0.6508, 0.3155, 0.6498, 0.6203, 0.6498, 0.3146, 0.001114, 0.6213, 0.001114, 0.6203, 0.002074, 0.3155, 0.002074, 0.6213, 0.001114, 0.6213, 0.6508, 0.6203, 0.6498, 0.6203, 0.002074, 0.7114, 0.6487, 0.7114, 0.9566, 0.6926, 0.9555, 0.7011, 0.6498, 0.3135, 0.0, 0.3135, 0.6565, 0.3107, 0.6538, 0.3107, 0.002792, 0.0, 0.0, 0.3135, 0.0, 0.3107, 0.002792, 0.002792, 0.002792, 0.3135, 0.6565, 0.0, 0.6565, 0.002792, 0.6538, 0.3107, 0.6538, 0.6224, 0.6487, 0.6224, 0.0, 0.9281, 0.0, 0.9281, 0.6487, 0.6926, 0.6487, 0.6926, 0.9566, 0.6824, 0.9555, 0.6739, 0.6498, 0.9538, 0.651, 0.9538, 0.0, 0.9725, 0.001125, 0.9725, 0.6498, 0.9897, 0.651, 0.9897, 0.0, 1.0, 0.001125, 1.0, 0.6498])
me_cube_005.use_remesh_fix_poles = True
me_cube_005.use_remesh_preserve_attributes = False
me_cube_005.update()

# ---- objects
ob_letterkey = bpy.data.objects.new('LetterKey', me_cube_001)
ob_largeenterkey = bpy.data.objects.new('LargeEnterKey', me_cube_004)
ob_onehorizontalkey = bpy.data.objects.new('OneHorizontalKey', me_cube_006)
ob_dynamichorizontalkey = bpy.data.objects.new('DynamicHorizontalKey', me_cube_007)
ob_spacebar = bpy.data.objects.new('Spacebar', me_cube_002)
ob_drumstick = bpy.data.objects.new('Drumstick', me_cube)
ob_chickendrumstick = bpy.data.objects.new('ChickenDrumstick', me_cube_003)
ob_chassis = bpy.data.objects.new('Chassis', me_cube_005)

# ---- transforms, parenting, visibility, modifiers, constraints
ob_letterkey.location = (0.0, 0.0, 0.0)
ob_largeenterkey.location = (0.0, 0.0, 0.0)
ob_onehorizontalkey.location = (1.925e-07, 7.451e-09, -2.173e-09)
ob_dynamichorizontalkey.location = (0.0, 0.0, 0.0)
ob_spacebar.location = (0.0, 1.242e-08, 0.0)
ob_drumstick.location = (0.0, 0.0, 0.0)
ob_chickendrumstick.location = (0.0, 0.0, 0.0)
ob_chassis.location = (0.0, 0.0, 0.0)

# ---- collection membership
col_collection.objects.link(ob_letterkey)
col_collection.objects.link(ob_largeenterkey)
col_collection.objects.link(ob_onehorizontalkey)
col_collection.objects.link(ob_dynamichorizontalkey)
col_collection.objects.link(ob_spacebar)
col_collection.objects.link(ob_drumstick)
col_collection.objects.link(ob_chickendrumstick)
col_collection.objects.link(ob_chassis)

# ---- scene / render settings (as saved in the file)
scene.frame_start = 1; scene.frame_end = 250; scene.frame_set(22)
scene.render.engine = 'BLENDER_EEVEE_NEXT'
scene.cycles.use_denoising = False
scene.cycles.samples = 128
scene.cycles.sampling_pattern = 'TABULATED_SOBOL'
scene.cycles.use_adaptive_sampling = False
scene.cycles.use_light_tree = False
scene.view_settings.view_transform = 'Filmic'
bpy.context.view_layer.update()

# ---- added for rendering (the .blend has no active camera and no usable light): camera, sun
cam_auto = bpy.data.cameras.new('AutoCamera')
cam_auto.lens = 50.0
cam_auto.sensor_width = 36.0
cam_auto.clip_end = 1000.0
ob_auto_camera = bpy.data.objects.new('AutoCamera', cam_auto)
scene.collection.objects.link(ob_auto_camera)
ob_auto_camera.location = (4.37782, -5.43221, 3.59074)
ob_auto_camera.rotation_euler = (1.09748, -7.21219e-08, 0.694738)
scene.camera = ob_auto_camera
light_auto_sun = bpy.data.lights.new('AutoSun', 'SUN')
light_auto_sun.energy = 3.0
light_auto_sun.angle = 0.0523599
ob_auto_sun = bpy.data.objects.new('AutoSun', light_auto_sun)
scene.collection.objects.link(ob_auto_sun)
ob_auto_sun.rotation_euler = (0.872665, 0.174533, 0.523599)
bpy.context.view_layer.update()
